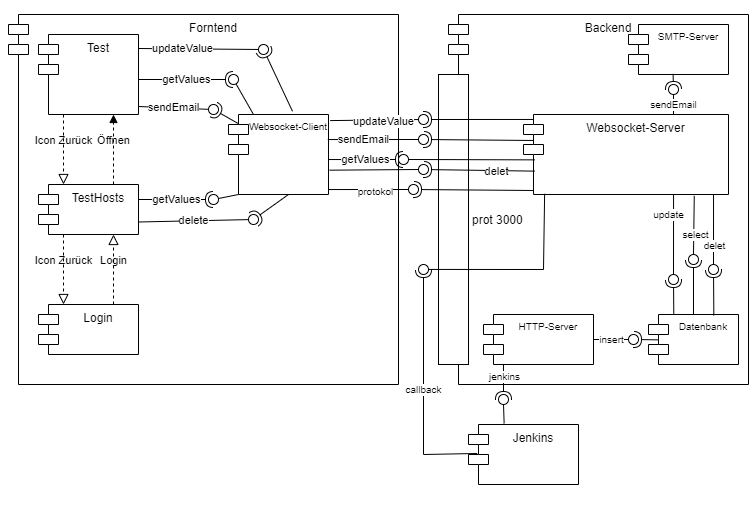

The diagram above was exported from draw.io. Its source (the exported page's mxGraphModel, read from the mxfile embedded in the PNG):
<mxGraphModel dx="910" dy="532" grid="1" gridSize="10" guides="1" tooltips="1" connect="1" arrows="1" fold="1" page="1" pageScale="1" pageWidth="850" pageHeight="1100" background="none" math="0" shadow="0">
  <root>
    <mxCell id="0" />
    <mxCell id="1" parent="0" />
    <mxCell id="243" value="" style="rounded=0;whiteSpace=wrap;html=1;labelBackgroundColor=none;labelBorderColor=none;fontSize=10;fontColor=#070e06;" vertex="1" parent="1">
      <mxGeometry x="50" y="30" width="780" height="590" as="geometry" />
    </mxCell>
    <mxCell id="244" value="Forntend" style="shape=module;align=left;spacingLeft=20;align=center;verticalAlign=top;labelBackgroundColor=none;fontColor=default;labelBorderColor=none;" vertex="1" parent="1">
      <mxGeometry x="80" y="70" width="390" height="370" as="geometry" />
    </mxCell>
    <mxCell id="245" value="Backend" style="shape=module;align=left;spacingLeft=20;align=center;verticalAlign=top;" vertex="1" parent="1">
      <mxGeometry x="520" y="70" width="300" height="370" as="geometry" />
    </mxCell>
    <mxCell id="246" value="Jenkins" style="shape=module;align=left;spacingLeft=20;align=center;verticalAlign=top;" vertex="1" parent="1">
      <mxGeometry x="540" y="480" width="110" height="60" as="geometry" />
    </mxCell>
    <mxCell id="247" value="Login" style="shape=module;align=left;spacingLeft=20;align=center;verticalAlign=top;" vertex="1" parent="1">
      <mxGeometry x="110" y="360" width="100" height="50" as="geometry" />
    </mxCell>
    <mxCell id="248" value="TestHosts" style="shape=module;align=left;spacingLeft=20;align=center;verticalAlign=top;" vertex="1" parent="1">
      <mxGeometry x="110" y="240" width="100" height="50" as="geometry" />
    </mxCell>
    <mxCell id="249" value="Test" style="shape=module;align=left;spacingLeft=20;align=center;verticalAlign=top;" vertex="1" parent="1">
      <mxGeometry x="110" y="90" width="100" height="80" as="geometry" />
    </mxCell>
    <mxCell id="250" value="Websocket-Client" style="shape=module;align=left;spacingLeft=20;align=center;verticalAlign=top;fontSize=10;" vertex="1" parent="1">
      <mxGeometry x="300" y="170" width="100" height="80" as="geometry" />
    </mxCell>
    <mxCell id="251" value="prot 3000" style="fontStyle=0;labelPosition=right;verticalLabelPosition=middle;align=left;verticalAlign=middle;spacingLeft=2;" vertex="1" parent="1">
      <mxGeometry x="510" y="130" width="30" height="290" as="geometry" />
    </mxCell>
    <mxCell id="252" value="Login" style="endArrow=block;startArrow=none;endFill=0;startFill=0;endSize=8;html=1;verticalAlign=bottom;dashed=1;labelBackgroundColor=none;exitX=0.75;exitY=0;exitDx=0;exitDy=0;entryX=0.75;entryY=1;entryDx=0;entryDy=0;" edge="1" parent="1" source="247" target="248">
      <mxGeometry width="160" relative="1" as="geometry">
        <mxPoint x="160" y="320" as="sourcePoint" />
        <mxPoint x="320" y="320" as="targetPoint" />
      </mxGeometry>
    </mxCell>
    <mxCell id="253" value="Icon Zurück" style="endArrow=block;startArrow=none;endFill=0;startFill=0;endSize=8;html=1;verticalAlign=bottom;dashed=1;labelBackgroundColor=none;exitX=0.25;exitY=1;exitDx=0;exitDy=0;entryX=0.25;entryY=0;entryDx=0;entryDy=0;" edge="1" parent="1" source="248" target="247">
      <mxGeometry width="160" relative="1" as="geometry">
        <mxPoint x="270" y="320" as="sourcePoint" />
        <mxPoint x="430" y="320" as="targetPoint" />
      </mxGeometry>
    </mxCell>
    <mxCell id="254" value="Öffnen" style="html=1;verticalAlign=bottom;labelBackgroundColor=none;endArrow=block;endFill=1;dashed=1;exitX=0.75;exitY=0;exitDx=0;exitDy=0;entryX=0.75;entryY=1;entryDx=0;entryDy=0;" edge="1" parent="1" source="248" target="249">
      <mxGeometry x="-0.0001" width="160" relative="1" as="geometry">
        <mxPoint x="220" y="280" as="sourcePoint" />
        <mxPoint x="380" y="280" as="targetPoint" />
        <mxPoint as="offset" />
      </mxGeometry>
    </mxCell>
    <mxCell id="255" value="Icon Zurück" style="endArrow=block;startArrow=none;endFill=0;startFill=0;endSize=8;html=1;verticalAlign=bottom;dashed=1;labelBackgroundColor=none;exitX=0.25;exitY=1;exitDx=0;exitDy=0;entryX=0.25;entryY=0;entryDx=0;entryDy=0;" edge="1" parent="1" source="249" target="248">
      <mxGeometry width="160" relative="1" as="geometry">
        <mxPoint x="240" y="300" as="sourcePoint" />
        <mxPoint x="400" y="300" as="targetPoint" />
        <mxPoint as="offset" />
      </mxGeometry>
    </mxCell>
    <mxCell id="256" value="" style="rounded=0;orthogonalLoop=1;jettySize=auto;html=1;endArrow=none;endFill=0;sketch=0;sourcePerimeterSpacing=0;targetPerimeterSpacing=0;exitX=0.25;exitY=0;exitDx=0;exitDy=0;" edge="1" parent="1" source="250" target="258">
      <mxGeometry relative="1" as="geometry">
        <mxPoint x="260" y="135" as="sourcePoint" />
      </mxGeometry>
    </mxCell>
    <mxCell id="257" value="getValues" style="rounded=0;orthogonalLoop=1;jettySize=auto;html=1;endArrow=halfCircle;endFill=0;entryX=0.5;entryY=0.5;endSize=6;strokeWidth=1;sketch=0;" edge="1" parent="1" target="258">
      <mxGeometry relative="1" as="geometry">
        <mxPoint x="210" y="135" as="sourcePoint" />
      </mxGeometry>
    </mxCell>
    <mxCell id="258" value="" style="ellipse;whiteSpace=wrap;html=1;align=center;aspect=fixed;resizable=0;points=[];outlineConnect=0;sketch=0;" vertex="1" parent="1">
      <mxGeometry x="300" y="130" width="10" height="10" as="geometry" />
    </mxCell>
    <mxCell id="259" value="sendEmail" style="rounded=0;orthogonalLoop=1;jettySize=auto;html=1;endArrow=none;endFill=0;sketch=0;sourcePerimeterSpacing=0;targetPerimeterSpacing=0;exitX=1;exitY=0.9;exitDx=0;exitDy=0;exitPerimeter=0;" edge="1" parent="1" source="249" target="261">
      <mxGeometry relative="1" as="geometry">
        <mxPoint x="230" y="175" as="sourcePoint" />
      </mxGeometry>
    </mxCell>
    <mxCell id="260" value="" style="rounded=0;orthogonalLoop=1;jettySize=auto;html=1;endArrow=halfCircle;endFill=0;entryX=0.5;entryY=0.5;endSize=6;strokeWidth=1;sketch=0;exitX=0.093;exitY=0.11;exitDx=0;exitDy=0;exitPerimeter=0;" edge="1" parent="1" source="250" target="261">
      <mxGeometry relative="1" as="geometry">
        <mxPoint x="270" y="175" as="sourcePoint" />
      </mxGeometry>
    </mxCell>
    <mxCell id="261" value="" style="ellipse;whiteSpace=wrap;html=1;align=center;aspect=fixed;resizable=0;points=[];outlineConnect=0;sketch=0;" vertex="1" parent="1">
      <mxGeometry x="280" y="160" width="10" height="10" as="geometry" />
    </mxCell>
    <mxCell id="262" value="" style="rounded=0;orthogonalLoop=1;jettySize=auto;html=1;endArrow=none;endFill=0;sketch=0;sourcePerimeterSpacing=0;targetPerimeterSpacing=0;exitX=1;exitY=0.175;exitDx=0;exitDy=0;exitPerimeter=0;align=center;verticalAlign=middle;" edge="1" parent="1" source="249" target="265">
      <mxGeometry relative="1" as="geometry">
        <mxPoint x="330" y="125" as="sourcePoint" />
      </mxGeometry>
    </mxCell>
    <mxCell id="263" value="updateValue" style="edgeLabel;html=1;align=center;verticalAlign=middle;resizable=0;points=[];" vertex="1" connectable="0" parent="262">
      <mxGeometry x="-0.2754" y="1" relative="1" as="geometry">
        <mxPoint as="offset" />
      </mxGeometry>
    </mxCell>
    <mxCell id="264" value="" style="rounded=0;orthogonalLoop=1;jettySize=auto;html=1;endArrow=halfCircle;endFill=0;entryX=0.5;entryY=0.5;endSize=6;strokeWidth=1;sketch=0;exitX=0.64;exitY=-0.04;exitDx=0;exitDy=0;exitPerimeter=0;" edge="1" parent="1" source="250" target="265">
      <mxGeometry relative="1" as="geometry">
        <mxPoint x="370" y="125" as="sourcePoint" />
      </mxGeometry>
    </mxCell>
    <mxCell id="265" value="" style="ellipse;whiteSpace=wrap;html=1;align=center;aspect=fixed;resizable=0;points=[];outlineConnect=0;sketch=0;" vertex="1" parent="1">
      <mxGeometry x="330" y="100" width="10" height="10" as="geometry" />
    </mxCell>
    <mxCell id="266" value="" style="rounded=0;orthogonalLoop=1;jettySize=auto;html=1;endArrow=none;endFill=0;sketch=0;sourcePerimeterSpacing=0;targetPerimeterSpacing=0;exitX=0;exitY=1;exitDx=10;exitDy=0;exitPerimeter=0;" edge="1" parent="1" source="250" target="268">
      <mxGeometry relative="1" as="geometry">
        <mxPoint x="240" y="245" as="sourcePoint" />
      </mxGeometry>
    </mxCell>
    <mxCell id="267" value="getValues" style="rounded=0;orthogonalLoop=1;jettySize=auto;html=1;endArrow=halfCircle;endFill=0;entryX=0.5;entryY=0.5;endSize=6;strokeWidth=1;sketch=0;" edge="1" parent="1" target="268">
      <mxGeometry relative="1" as="geometry">
        <mxPoint x="210" y="255" as="sourcePoint" />
      </mxGeometry>
    </mxCell>
    <mxCell id="268" value="" style="ellipse;whiteSpace=wrap;html=1;align=center;aspect=fixed;resizable=0;points=[];outlineConnect=0;sketch=0;" vertex="1" parent="1">
      <mxGeometry x="280" y="250" width="10" height="10" as="geometry" />
    </mxCell>
    <mxCell id="269" value="delete" style="rounded=0;orthogonalLoop=1;jettySize=auto;html=1;endArrow=none;endFill=0;sketch=0;sourcePerimeterSpacing=0;targetPerimeterSpacing=0;exitX=1;exitY=0.75;exitDx=0;exitDy=0;" edge="1" parent="1" source="248" target="271">
      <mxGeometry relative="1" as="geometry">
        <mxPoint x="265" y="325" as="sourcePoint" />
      </mxGeometry>
    </mxCell>
    <mxCell id="270" value="" style="rounded=0;orthogonalLoop=1;jettySize=auto;html=1;endArrow=halfCircle;endFill=0;entryX=0.5;entryY=0.5;endSize=6;strokeWidth=1;sketch=0;exitX=0.6;exitY=1;exitDx=0;exitDy=0;exitPerimeter=0;" edge="1" parent="1" source="250" target="271">
      <mxGeometry relative="1" as="geometry">
        <mxPoint x="305" y="325" as="sourcePoint" />
      </mxGeometry>
    </mxCell>
    <mxCell id="271" value="" style="ellipse;whiteSpace=wrap;html=1;align=center;aspect=fixed;resizable=0;points=[];outlineConnect=0;sketch=0;" vertex="1" parent="1">
      <mxGeometry x="320" y="270" width="10" height="10" as="geometry" />
    </mxCell>
    <mxCell id="272" value="Websocket-Server" style="shape=module;align=left;spacingLeft=20;align=center;verticalAlign=top;" vertex="1" parent="1">
      <mxGeometry x="595" y="170" width="205" height="80" as="geometry" />
    </mxCell>
    <mxCell id="273" value="" style="rounded=0;orthogonalLoop=1;jettySize=auto;html=1;endArrow=none;endFill=0;sketch=0;sourcePerimeterSpacing=0;targetPerimeterSpacing=0;exitX=1.01;exitY=0.696;exitDx=0;exitDy=0;exitPerimeter=0;" edge="1" parent="1" source="250" target="276">
      <mxGeometry relative="1" as="geometry">
        <mxPoint x="440" y="225" as="sourcePoint" />
      </mxGeometry>
    </mxCell>
    <mxCell id="274" value="" style="rounded=0;orthogonalLoop=1;jettySize=auto;html=1;endArrow=halfCircle;endFill=0;entryX=0.5;entryY=0.5;endSize=6;strokeWidth=1;sketch=0;exitX=0.055;exitY=0.708;exitDx=0;exitDy=0;exitPerimeter=0;" edge="1" parent="1" source="272" target="276">
      <mxGeometry relative="1" as="geometry">
        <mxPoint x="600" y="225" as="sourcePoint" />
      </mxGeometry>
    </mxCell>
    <mxCell id="275" value="delet" style="edgeLabel;html=1;align=center;verticalAlign=middle;resizable=0;points=[];" vertex="1" connectable="0" parent="274">
      <mxGeometry x="-0.2933" y="1" relative="1" as="geometry">
        <mxPoint as="offset" />
      </mxGeometry>
    </mxCell>
    <mxCell id="276" value="" style="ellipse;whiteSpace=wrap;html=1;align=center;aspect=fixed;resizable=0;points=[];outlineConnect=0;sketch=0;" vertex="1" parent="1">
      <mxGeometry x="490" y="220" width="10" height="10" as="geometry" />
    </mxCell>
    <mxCell id="277" value="" style="rounded=0;orthogonalLoop=1;jettySize=auto;html=1;endArrow=none;endFill=0;sketch=0;sourcePerimeterSpacing=0;targetPerimeterSpacing=0;exitX=0.056;exitY=0.567;exitDx=0;exitDy=0;exitPerimeter=0;" edge="1" parent="1" source="272" target="279">
      <mxGeometry relative="1" as="geometry">
        <mxPoint x="430" y="205" as="sourcePoint" />
      </mxGeometry>
    </mxCell>
    <mxCell id="278" value="getValues" style="rounded=0;orthogonalLoop=1;jettySize=auto;html=1;endArrow=halfCircle;endFill=0;entryX=0.5;entryY=0.5;endSize=6;strokeWidth=1;sketch=0;exitX=0.997;exitY=0.563;exitDx=0;exitDy=0;exitPerimeter=0;" edge="1" parent="1" source="250" target="279">
      <mxGeometry relative="1" as="geometry">
        <mxPoint x="470" y="205" as="sourcePoint" />
      </mxGeometry>
    </mxCell>
    <mxCell id="279" value="" style="ellipse;whiteSpace=wrap;html=1;align=center;aspect=fixed;resizable=0;points=[];outlineConnect=0;sketch=0;" vertex="1" parent="1">
      <mxGeometry x="470" y="210" width="10" height="10" as="geometry" />
    </mxCell>
    <mxCell id="280" value="" style="rounded=0;orthogonalLoop=1;jettySize=auto;html=1;endArrow=none;endFill=0;sketch=0;sourcePerimeterSpacing=0;targetPerimeterSpacing=0;exitX=0.993;exitY=0.313;exitDx=0;exitDy=0;exitPerimeter=0;" edge="1" parent="1" source="250" target="283">
      <mxGeometry relative="1" as="geometry">
        <mxPoint x="450" y="185" as="sourcePoint" />
      </mxGeometry>
    </mxCell>
    <mxCell id="281" value="&lt;span style=&quot;&quot;&gt;sendEmail&lt;/span&gt;" style="edgeLabel;html=1;align=right;verticalAlign=middle;resizable=0;points=[];" vertex="1" connectable="0" parent="280">
      <mxGeometry x="0.3577" relative="1" as="geometry">
        <mxPoint as="offset" />
      </mxGeometry>
    </mxCell>
    <mxCell id="282" value="" style="rounded=0;orthogonalLoop=1;jettySize=auto;html=1;endArrow=halfCircle;endFill=0;entryX=0.5;entryY=0.5;endSize=6;strokeWidth=1;sketch=0;verticalAlign=middle;align=center;exitX=0.051;exitY=0.325;exitDx=0;exitDy=0;exitPerimeter=0;" edge="1" parent="1" source="272" target="283">
      <mxGeometry relative="1" as="geometry">
        <mxPoint x="600" y="195" as="sourcePoint" />
      </mxGeometry>
    </mxCell>
    <mxCell id="283" value="" style="ellipse;whiteSpace=wrap;html=1;align=center;aspect=fixed;resizable=0;points=[];outlineConnect=0;sketch=0;verticalAlign=middle;" vertex="1" parent="1">
      <mxGeometry x="490" y="190" width="10" height="10" as="geometry" />
    </mxCell>
    <mxCell id="284" value="" style="rounded=0;orthogonalLoop=1;jettySize=auto;html=1;endArrow=none;endFill=0;sketch=0;sourcePerimeterSpacing=0;targetPerimeterSpacing=0;exitX=1.017;exitY=0.076;exitDx=0;exitDy=0;exitPerimeter=0;" edge="1" parent="1" source="250" target="287">
      <mxGeometry relative="1" as="geometry">
        <mxPoint x="425" y="175" as="sourcePoint" />
      </mxGeometry>
    </mxCell>
    <mxCell id="285" value="&lt;div style=&quot;&quot;&gt;updateValue&lt;/div&gt;" style="edgeLabel;html=1;align=center;verticalAlign=middle;resizable=0;points=[];" vertex="1" connectable="0" parent="284">
      <mxGeometry x="0.1995" y="-1" relative="1" as="geometry">
        <mxPoint as="offset" />
      </mxGeometry>
    </mxCell>
    <mxCell id="286" value="" style="rounded=0;orthogonalLoop=1;jettySize=auto;html=1;endArrow=halfCircle;endFill=0;entryX=0.5;entryY=0.5;endSize=6;strokeWidth=1;sketch=0;exitX=0.051;exitY=0.062;exitDx=0;exitDy=0;exitPerimeter=0;" edge="1" parent="1" source="272" target="287">
      <mxGeometry relative="1" as="geometry">
        <mxPoint x="465" y="175" as="sourcePoint" />
      </mxGeometry>
    </mxCell>
    <mxCell id="287" value="" style="ellipse;whiteSpace=wrap;html=1;align=center;aspect=fixed;resizable=0;points=[];outlineConnect=0;sketch=0;" vertex="1" parent="1">
      <mxGeometry x="490" y="170" width="10" height="10" as="geometry" />
    </mxCell>
    <mxCell id="288" value="HTTP-Server" style="shape=module;align=left;spacingLeft=20;align=center;verticalAlign=top;fontSize=10;" vertex="1" parent="1">
      <mxGeometry x="555" y="370" width="110" height="50" as="geometry" />
    </mxCell>
    <mxCell id="289" value="" style="rounded=0;orthogonalLoop=1;jettySize=auto;html=1;endArrow=none;endFill=0;sketch=0;sourcePerimeterSpacing=0;targetPerimeterSpacing=0;fontSize=10;exitX=1;exitY=0.938;exitDx=0;exitDy=0;exitPerimeter=0;" edge="1" parent="1" source="250" target="292">
      <mxGeometry relative="1" as="geometry">
        <mxPoint x="425" y="245" as="sourcePoint" />
      </mxGeometry>
    </mxCell>
    <mxCell id="290" value="protokol" style="edgeLabel;html=1;align=center;verticalAlign=middle;resizable=0;points=[];fontSize=10;" vertex="1" connectable="0" parent="289">
      <mxGeometry x="0.1666" y="-2" relative="1" as="geometry">
        <mxPoint as="offset" />
      </mxGeometry>
    </mxCell>
    <mxCell id="291" value="" style="rounded=0;orthogonalLoop=1;jettySize=auto;html=1;endArrow=halfCircle;endFill=0;entryX=0.5;entryY=0.5;endSize=6;strokeWidth=1;sketch=0;fontSize=10;exitX=0.05;exitY=0.95;exitDx=0;exitDy=0;exitPerimeter=0;labelBorderColor=default;labelBackgroundColor=default;fontColor=#070e06;" edge="1" parent="1" source="272" target="292">
      <mxGeometry relative="1" as="geometry">
        <mxPoint x="465" y="245" as="sourcePoint" />
      </mxGeometry>
    </mxCell>
    <mxCell id="292" value="" style="ellipse;whiteSpace=wrap;html=1;align=center;aspect=fixed;resizable=0;points=[];outlineConnect=0;sketch=0;fontSize=10;" vertex="1" parent="1">
      <mxGeometry x="480" y="240" width="10" height="10" as="geometry" />
    </mxCell>
    <mxCell id="293" value="" style="rounded=0;orthogonalLoop=1;jettySize=auto;html=1;endArrow=none;endFill=0;sketch=0;sourcePerimeterSpacing=0;targetPerimeterSpacing=0;fontSize=10;exitX=0.103;exitY=0.992;exitDx=0;exitDy=0;exitPerimeter=0;" edge="1" parent="1" source="272" target="295">
      <mxGeometry relative="1" as="geometry">
        <mxPoint x="595" y="315" as="sourcePoint" />
        <Array as="points">
          <mxPoint x="615" y="325" />
        </Array>
      </mxGeometry>
    </mxCell>
    <mxCell id="294" value="callback" style="rounded=0;orthogonalLoop=1;jettySize=auto;html=1;endArrow=halfCircle;endFill=0;entryX=0.5;entryY=0.5;endSize=6;strokeWidth=1;sketch=0;fontSize=10;exitX=0.079;exitY=0.483;exitDx=0;exitDy=0;exitPerimeter=0;" edge="1" parent="1" source="246" target="295">
      <mxGeometry relative="1" as="geometry">
        <mxPoint x="495" y="520" as="sourcePoint" />
        <Array as="points">
          <mxPoint x="495" y="510" />
        </Array>
      </mxGeometry>
    </mxCell>
    <mxCell id="295" value="" style="ellipse;whiteSpace=wrap;html=1;align=center;aspect=fixed;resizable=0;points=[];outlineConnect=0;sketch=0;fontSize=10;" vertex="1" parent="1">
      <mxGeometry x="490" y="320" width="10" height="10" as="geometry" />
    </mxCell>
    <mxCell id="296" value="" style="rounded=0;orthogonalLoop=1;jettySize=auto;html=1;endArrow=none;endFill=0;sketch=0;sourcePerimeterSpacing=0;targetPerimeterSpacing=0;fontSize=10;exitX=0.324;exitY=-0.017;exitDx=0;exitDy=0;exitPerimeter=0;" edge="1" parent="1" source="246" target="299">
      <mxGeometry relative="1" as="geometry">
        <mxPoint x="580" y="465" as="sourcePoint" />
      </mxGeometry>
    </mxCell>
    <mxCell id="297" value="" style="rounded=0;orthogonalLoop=1;jettySize=auto;html=1;endArrow=halfCircle;endFill=0;entryX=0.5;entryY=0.5;endSize=6;strokeWidth=1;sketch=0;fontSize=10;exitX=0.182;exitY=1;exitDx=0;exitDy=0;exitPerimeter=0;align=center;verticalAlign=middle;" edge="1" parent="1" source="288" target="299">
      <mxGeometry relative="1" as="geometry">
        <mxPoint x="620" y="465" as="sourcePoint" />
      </mxGeometry>
    </mxCell>
    <mxCell id="298" value="jenkins" style="edgeLabel;html=1;align=center;verticalAlign=middle;resizable=0;points=[];fontSize=10;" vertex="1" connectable="0" parent="297">
      <mxGeometry x="-0.3334" y="1" relative="1" as="geometry">
        <mxPoint as="offset" />
      </mxGeometry>
    </mxCell>
    <mxCell id="299" value="" style="ellipse;whiteSpace=wrap;html=1;align=center;aspect=fixed;resizable=0;points=[];outlineConnect=0;sketch=0;fontSize=10;" vertex="1" parent="1">
      <mxGeometry x="570" y="450" width="10" height="10" as="geometry" />
    </mxCell>
    <mxCell id="300" value="Datenbank" style="shape=module;align=left;spacingLeft=20;align=center;verticalAlign=top;fontSize=10;" vertex="1" parent="1">
      <mxGeometry x="720" y="370" width="90" height="50" as="geometry" />
    </mxCell>
    <mxCell id="301" value="insert" style="rounded=0;orthogonalLoop=1;jettySize=auto;html=1;endArrow=none;endFill=0;sketch=0;sourcePerimeterSpacing=0;targetPerimeterSpacing=0;fontSize=10;exitX=1;exitY=0.5;exitDx=0;exitDy=0;" edge="1" parent="1" source="288" target="303">
      <mxGeometry relative="1" as="geometry">
        <mxPoint x="650" y="355" as="sourcePoint" />
      </mxGeometry>
    </mxCell>
    <mxCell id="302" value="" style="rounded=0;orthogonalLoop=1;jettySize=auto;html=1;endArrow=halfCircle;endFill=0;entryX=0.5;entryY=0.5;endSize=6;strokeWidth=1;sketch=0;fontSize=10;exitX=0.107;exitY=0.507;exitDx=0;exitDy=0;exitPerimeter=0;" edge="1" parent="1" source="300" target="303">
      <mxGeometry relative="1" as="geometry">
        <mxPoint x="690" y="355" as="sourcePoint" />
      </mxGeometry>
    </mxCell>
    <mxCell id="303" value="" style="ellipse;whiteSpace=wrap;html=1;align=center;aspect=fixed;resizable=0;points=[];outlineConnect=0;sketch=0;fontSize=10;" vertex="1" parent="1">
      <mxGeometry x="700" y="390" width="10" height="10" as="geometry" />
    </mxCell>
    <mxCell id="304" value="" style="rounded=0;orthogonalLoop=1;jettySize=auto;html=1;endArrow=none;endFill=0;sketch=0;sourcePerimeterSpacing=0;targetPerimeterSpacing=0;fontSize=10;exitX=0.927;exitY=1.004;exitDx=0;exitDy=0;exitPerimeter=0;" edge="1" parent="1" source="272" target="307">
      <mxGeometry relative="1" as="geometry">
        <mxPoint x="770" y="325" as="sourcePoint" />
      </mxGeometry>
    </mxCell>
    <mxCell id="305" value="delet" style="edgeLabel;html=1;align=center;verticalAlign=middle;resizable=0;points=[];fontSize=10;" vertex="1" connectable="0" parent="304">
      <mxGeometry x="0.4451" y="1" relative="1" as="geometry">
        <mxPoint as="offset" />
      </mxGeometry>
    </mxCell>
    <mxCell id="306" value="" style="rounded=0;orthogonalLoop=1;jettySize=auto;html=1;endArrow=halfCircle;endFill=0;entryX=0.5;entryY=0.5;endSize=6;strokeWidth=1;sketch=0;fontSize=10;exitX=0.726;exitY=0.02;exitDx=0;exitDy=0;exitPerimeter=0;" edge="1" parent="1" source="300" target="307">
      <mxGeometry relative="1" as="geometry">
        <mxPoint x="810" y="325" as="sourcePoint" />
      </mxGeometry>
    </mxCell>
    <mxCell id="307" value="" style="ellipse;whiteSpace=wrap;html=1;align=center;aspect=fixed;resizable=0;points=[];outlineConnect=0;sketch=0;fontSize=10;" vertex="1" parent="1">
      <mxGeometry x="780" y="320" width="10" height="10" as="geometry" />
    </mxCell>
    <mxCell id="308" value="" style="rounded=0;orthogonalLoop=1;jettySize=auto;html=1;endArrow=none;endFill=0;sketch=0;sourcePerimeterSpacing=0;targetPerimeterSpacing=0;fontSize=10;exitX=0.833;exitY=1.017;exitDx=0;exitDy=0;exitPerimeter=0;" edge="1" parent="1" source="272" target="311">
      <mxGeometry relative="1" as="geometry">
        <mxPoint x="720" y="315" as="sourcePoint" />
      </mxGeometry>
    </mxCell>
    <mxCell id="309" value="select" style="edgeLabel;html=1;align=center;verticalAlign=middle;resizable=0;points=[];fontSize=10;" vertex="1" connectable="0" parent="308">
      <mxGeometry x="0.3174" y="1" relative="1" as="geometry">
        <mxPoint as="offset" />
      </mxGeometry>
    </mxCell>
    <mxCell id="310" value="" style="rounded=0;orthogonalLoop=1;jettySize=auto;html=1;endArrow=halfCircle;endFill=0;entryX=0.5;entryY=0.5;endSize=6;strokeWidth=1;sketch=0;fontSize=10;" edge="1" parent="1" target="311">
      <mxGeometry relative="1" as="geometry">
        <mxPoint x="765" y="369.9999999999999" as="sourcePoint" />
      </mxGeometry>
    </mxCell>
    <mxCell id="311" value="" style="ellipse;whiteSpace=wrap;html=1;align=center;aspect=fixed;resizable=0;points=[];outlineConnect=0;sketch=0;fontSize=10;" vertex="1" parent="1">
      <mxGeometry x="760" y="310" width="10" height="10" as="geometry" />
    </mxCell>
    <mxCell id="312" value="" style="rounded=0;orthogonalLoop=1;jettySize=auto;html=1;endArrow=none;endFill=0;sketch=0;sourcePerimeterSpacing=0;targetPerimeterSpacing=0;fontSize=10;exitX=0.732;exitY=1;exitDx=0;exitDy=0;exitPerimeter=0;" edge="1" parent="1" source="272" target="315">
      <mxGeometry relative="1" as="geometry">
        <mxPoint x="700" y="335" as="sourcePoint" />
      </mxGeometry>
    </mxCell>
    <mxCell id="313" value="update" style="edgeLabel;html=1;align=center;verticalAlign=middle;resizable=0;points=[];fontSize=10;" vertex="1" connectable="0" parent="312">
      <mxGeometry x="-0.0833" relative="1" as="geometry">
        <mxPoint x="-5" y="-17" as="offset" />
      </mxGeometry>
    </mxCell>
    <mxCell id="314" value="" style="rounded=0;orthogonalLoop=1;jettySize=auto;html=1;endArrow=halfCircle;endFill=0;entryX=0.5;entryY=0.5;endSize=6;strokeWidth=1;sketch=0;fontSize=10;exitX=0.281;exitY=-0.007;exitDx=0;exitDy=0;exitPerimeter=0;" edge="1" parent="1" source="300" target="315">
      <mxGeometry relative="1" as="geometry">
        <mxPoint x="740" y="335" as="sourcePoint" />
      </mxGeometry>
    </mxCell>
    <mxCell id="315" value="" style="ellipse;whiteSpace=wrap;html=1;align=center;aspect=fixed;resizable=0;points=[];outlineConnect=0;sketch=0;fontSize=10;" vertex="1" parent="1">
      <mxGeometry x="740" y="330" width="10" height="10" as="geometry" />
    </mxCell>
    <mxCell id="316" value="SMTP-Server" style="shape=module;align=left;spacingLeft=20;align=center;verticalAlign=top;fontSize=10;" vertex="1" parent="1">
      <mxGeometry x="700" y="80" width="100" height="50" as="geometry" />
    </mxCell>
    <mxCell id="317" value="sendEmail" style="rounded=0;orthogonalLoop=1;jettySize=auto;html=1;endArrow=none;endFill=0;sketch=0;sourcePerimeterSpacing=0;targetPerimeterSpacing=0;fontSize=10;" edge="1" parent="1" target="319">
      <mxGeometry relative="1" as="geometry">
        <mxPoint x="745" y="170" as="sourcePoint" />
      </mxGeometry>
    </mxCell>
    <mxCell id="318" value="" style="rounded=0;orthogonalLoop=1;jettySize=auto;html=1;endArrow=halfCircle;endFill=0;entryX=0.5;entryY=0.5;endSize=6;strokeWidth=1;sketch=0;fontSize=10;exitX=0.446;exitY=0.988;exitDx=0;exitDy=0;exitPerimeter=0;" edge="1" parent="1" source="316" target="319">
      <mxGeometry relative="1" as="geometry">
        <mxPoint x="690" y="155" as="sourcePoint" />
      </mxGeometry>
    </mxCell>
    <mxCell id="319" value="" style="ellipse;whiteSpace=wrap;html=1;align=center;aspect=fixed;resizable=0;points=[];outlineConnect=0;sketch=0;fontSize=10;" vertex="1" parent="1">
      <mxGeometry x="740" y="140" width="10" height="10" as="geometry" />
    </mxCell>
  </root>
</mxGraphModel>